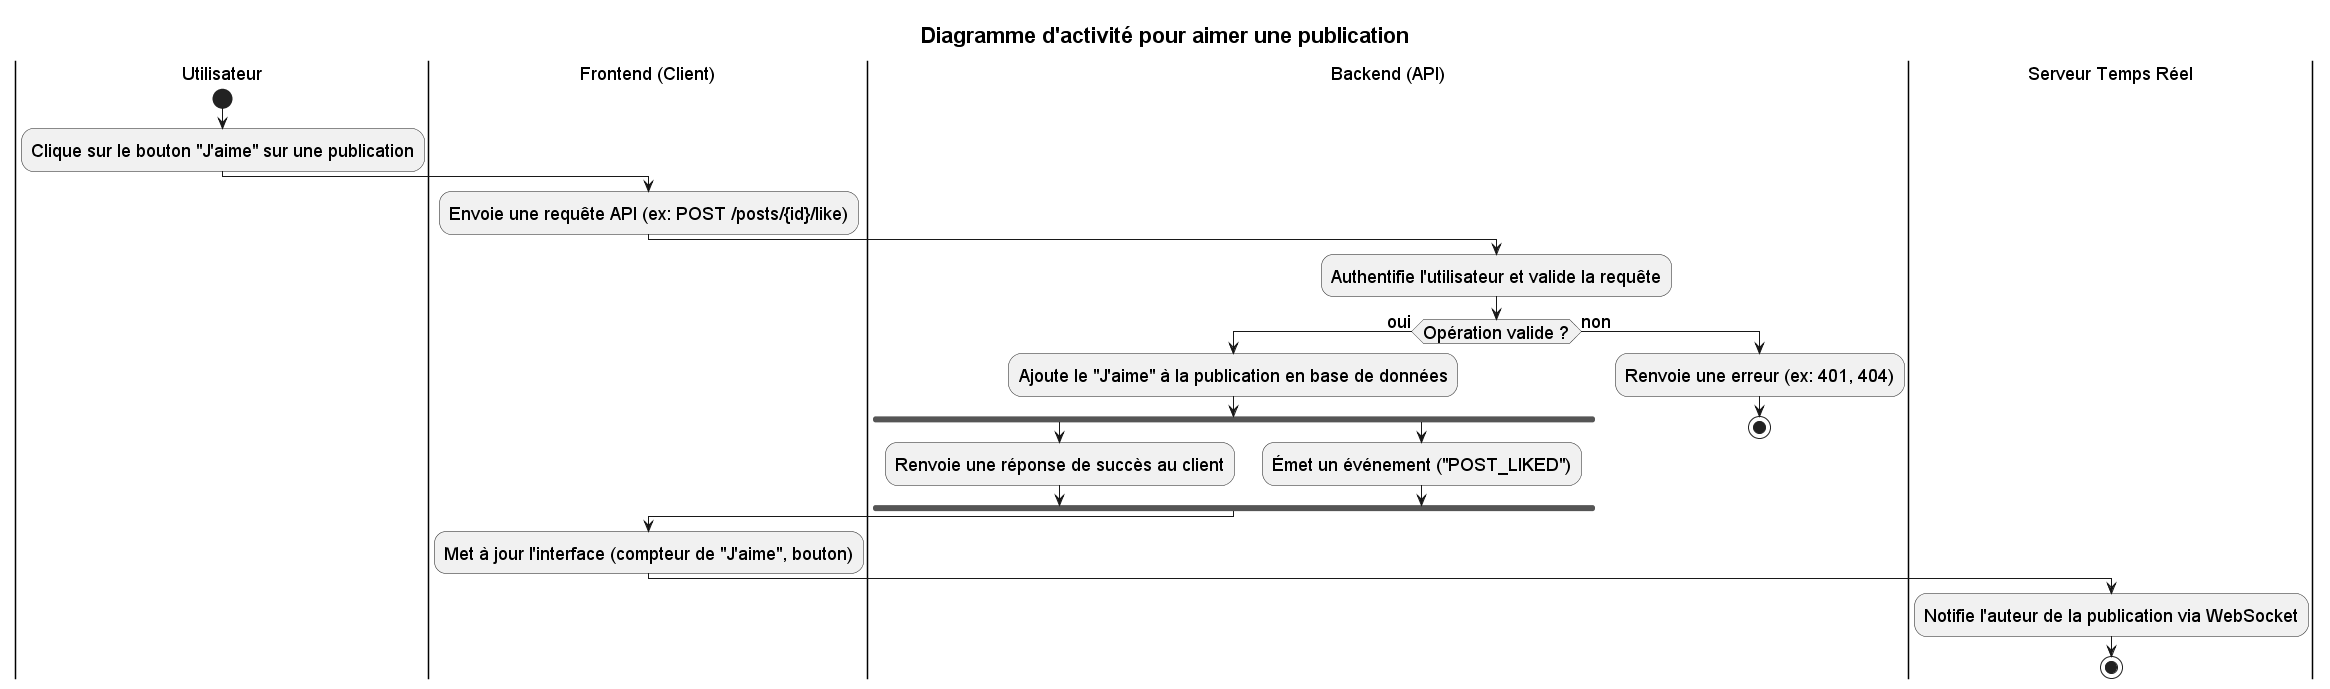

The diagram above was rendered by PlantUML. Its source (embedded in the PNG):
@startuml
title Diagramme d'activité pour aimer une publication

skinparam titleFontSize 22
skinparam defaultFontSize 18
skinparam defaultFontStyle bold

|Utilisateur|
start
:Clique sur le bouton "J'aime" sur une publication;

|Frontend (Client)|
:Envoie une requête API (ex: POST /posts/{id}/like);

|Backend (API)|
:Authentifie l'utilisateur et valide la requête;
if (Opération valide ?) then (oui)
  :Ajoute le "J'aime" à la publication en base de données;
  fork
    :Renvoie une réponse de succès au client;
  fork again
    :Émet un événement ("POST_LIKED");
  end fork
else (non)
  :Renvoie une erreur (ex: 401, 404);
  stop
endif

|Frontend (Client)|
:Met à jour l'interface (compteur de "J'aime", bouton);

|Serveur Temps Réel|
:Notifie l'auteur de la publication via WebSocket;
stop

'-------------------------------------------------------------------------------
' LOGIQUE DU DIAGRAMME (Simplifié)
'-------------------------------------------------------------------------------
' Ce diagramme illustre le processus d'aimer une publication, une interaction
' courante dans les applications sociales.
'
' 1. Interaction Atomique:
'    - L'action est simple et directe : un clic met à jour un état.
'
' 2. Flux de Données:
'    - Le backend met à jour l'état de la publication (qui l'a aimée).
'    - Le frontend met à jour l'interface pour refléter ce nouvel état.
'    - Le serveur temps réel notifie l'auteur, fermant la boucle de l'interaction sociale.
'-------------------------------------------------------------------------------
@enduml